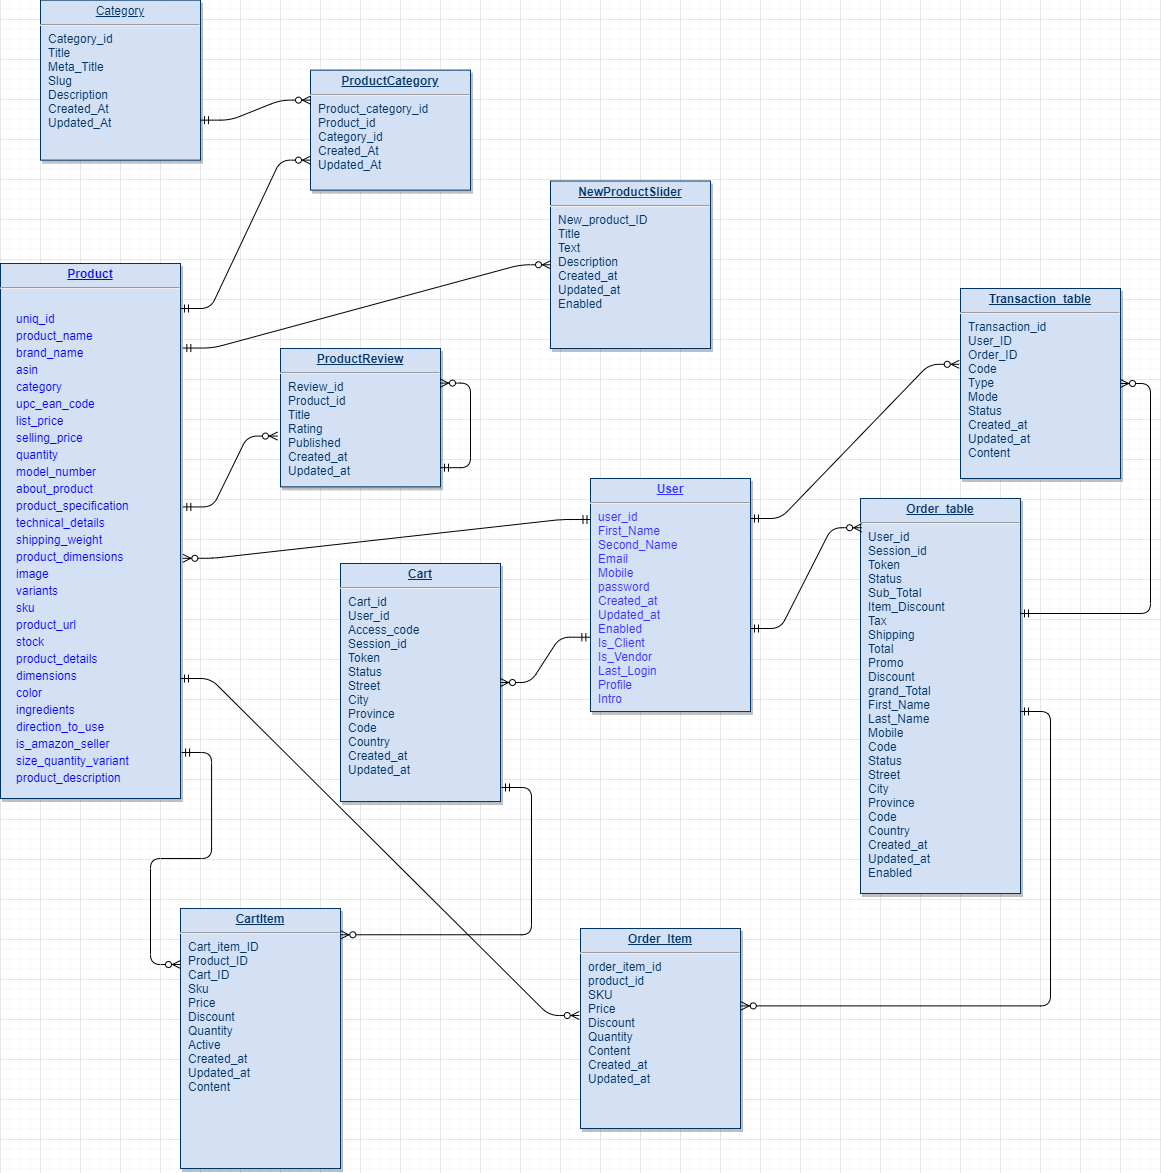

The diagram above was exported from draw.io. Its source (the exported page's mxGraphModel, read from the mxfile embedded in the PNG):
<mxGraphModel dx="1424" dy="761" grid="1" gridSize="10" guides="1" tooltips="1" connect="1" arrows="1" fold="1" page="1" pageScale="1" pageWidth="826" pageHeight="1169" background="#ffffff" math="0" shadow="0">
  <root>
    <mxCell id="0" />
    <mxCell id="1" parent="0" />
    <mxCell id="19" value="&lt;p style=&quot;margin: 0px ; margin-top: 4px ; text-align: center ; text-decoration: underline&quot;&gt;&lt;b&gt;ProductCategory&lt;/b&gt;&lt;/p&gt;&lt;hr&gt;&lt;p style=&quot;margin: 0px ; margin-left: 8px&quot;&gt;Product_category_id&lt;/p&gt;&lt;p style=&quot;margin: 0px ; margin-left: 8px&quot;&gt;Product_id&lt;br&gt;Category_id&lt;/p&gt;&lt;p style=&quot;margin: 0px ; margin-left: 8px&quot;&gt;Created_At&lt;/p&gt;&lt;p style=&quot;margin: 0px ; margin-left: 8px&quot;&gt;Updated_At&lt;/p&gt;" style="verticalAlign=top;align=left;overflow=fill;fontSize=12;fontFamily=Helvetica;html=1;strokeColor=#003366;shadow=1;fillColor=#D4E1F5;fontColor=#003366" parent="1" vertex="1">
      <mxGeometry x="310.0000000000001" y="91.64000000000044" width="160" height="120" as="geometry" />
    </mxCell>
    <mxCell id="20" value="&lt;p style=&quot;margin: 0px ; margin-top: 4px ; text-align: center ; text-decoration: underline&quot;&gt;&lt;b&gt;NewProductSlider&lt;/b&gt;&lt;/p&gt;&lt;hr&gt;&lt;p style=&quot;margin: 0px ; margin-left: 8px&quot;&gt;New_product_ID&lt;/p&gt;&lt;p style=&quot;margin: 0px ; margin-left: 8px&quot;&gt;Title&lt;/p&gt;&lt;p style=&quot;margin: 0px ; margin-left: 8px&quot;&gt;Text&lt;/p&gt;&lt;p style=&quot;margin: 0px ; margin-left: 8px&quot;&gt;Description&lt;/p&gt;&lt;p style=&quot;margin: 0px ; margin-left: 8px&quot;&gt;Created_at&lt;/p&gt;&lt;p style=&quot;margin: 0px ; margin-left: 8px&quot;&gt;Updated_at&lt;/p&gt;&lt;p style=&quot;margin: 0px ; margin-left: 8px&quot;&gt;Enabled&lt;/p&gt;" style="verticalAlign=top;align=left;overflow=fill;fontSize=12;fontFamily=Helvetica;html=1;strokeColor=#003366;shadow=1;fillColor=#D4E1F5;fontColor=#003366" parent="1" vertex="1">
      <mxGeometry x="550" y="202.5" width="160" height="167.5" as="geometry" />
    </mxCell>
    <mxCell id="21" value="&lt;p style=&quot;margin: 0px ; margin-top: 4px ; text-align: center ; text-decoration: underline&quot;&gt;&lt;b&gt;&lt;font style=&quot;font-size: 12px&quot; color=&quot;#0000ff&quot;&gt;Product&lt;/font&gt;&lt;/b&gt;&lt;/p&gt;&lt;hr&gt;&lt;pre style=&quot;box-sizing: border-box ; margin-top: 0px ; margin-bottom: 16px ; overflow-wrap: normal ; padding: 16px ; overflow: auto ; line-height: 1.45 ; border-radius: 6px&quot;&gt;&lt;code style=&quot;box-sizing: border-box ; padding: 0px ; margin: 0px ; border-radius: 6px ; word-break: normal ; border: 0px ; display: inline ; overflow: visible ; line-height: inherit ; overflow-wrap: normal&quot;&gt;&lt;font face=&quot;Helvetica&quot; style=&quot;font-size: 12px&quot; color=&quot;#0000ff&quot;&gt;uniq_id&lt;br&gt;product_name&lt;br&gt;brand_name&lt;br&gt;asin&lt;br&gt;category&lt;br&gt;upc_ean_code&lt;br&gt;list_price&lt;br&gt;selling_price&lt;br&gt;quantity&lt;br&gt;model_number&lt;br&gt;about_product&lt;br&gt;product_specification&lt;br&gt;technical_details&lt;br&gt;shipping_weight&lt;br&gt;product_dimensions&lt;br&gt;image&lt;br&gt;variants&lt;br&gt;sku&lt;br&gt;product_url&lt;br&gt;stock&lt;br&gt;product_details&lt;br&gt;dimensions&lt;br&gt;color&lt;br&gt;ingredients&lt;br&gt;direction_to_use&lt;br&gt;is_amazon_seller&lt;br&gt;size_quantity_variant&lt;br&gt;product_description&lt;/font&gt;&lt;/code&gt;&lt;/pre&gt;" style="verticalAlign=top;align=left;overflow=fill;fontSize=12;fontFamily=Helvetica;html=1;strokeColor=#003366;shadow=1;fillColor=#D4E1F5;fontColor=#003366" parent="1" vertex="1">
      <mxGeometry y="285" width="180" height="535" as="geometry" />
    </mxCell>
    <mxCell id="22" value="&lt;p style=&quot;margin: 0px ; margin-top: 4px ; text-align: center ; text-decoration: underline&quot;&gt;&lt;b&gt;CartItem&lt;/b&gt;&lt;/p&gt;&lt;hr&gt;&lt;p style=&quot;margin: 0px ; margin-left: 8px&quot;&gt;Cart_item_ID&lt;/p&gt;&lt;p style=&quot;margin: 0px ; margin-left: 8px&quot;&gt;&lt;span&gt;Product_ID&lt;/span&gt;&lt;br&gt;&lt;/p&gt;&lt;p style=&quot;margin: 0px ; margin-left: 8px&quot;&gt;&lt;span&gt;Cart_ID&lt;/span&gt;&lt;/p&gt;&lt;p style=&quot;margin: 0px ; margin-left: 8px&quot;&gt;Sku&lt;/p&gt;&lt;p style=&quot;margin: 0px ; margin-left: 8px&quot;&gt;Price&lt;/p&gt;&lt;p style=&quot;margin: 0px ; margin-left: 8px&quot;&gt;Discount&lt;/p&gt;&lt;p style=&quot;margin: 0px ; margin-left: 8px&quot;&gt;Quantity&lt;/p&gt;&lt;p style=&quot;margin: 0px ; margin-left: 8px&quot;&gt;Active&lt;/p&gt;&lt;p style=&quot;margin: 0px ; margin-left: 8px&quot;&gt;Created_at&lt;/p&gt;&lt;p style=&quot;margin: 0px ; margin-left: 8px&quot;&gt;Updated_at&lt;/p&gt;&lt;p style=&quot;margin: 0px ; margin-left: 8px&quot;&gt;Content&lt;/p&gt;" style="verticalAlign=top;align=left;overflow=fill;fontSize=12;fontFamily=Helvetica;html=1;strokeColor=#003366;shadow=1;fillColor=#D4E1F5;fontColor=#003366" parent="1" vertex="1">
      <mxGeometry x="180" y="930" width="160" height="260" as="geometry" />
    </mxCell>
    <mxCell id="23" value="&lt;p style=&quot;margin: 0px ; margin-top: 4px ; text-align: center ; text-decoration: underline&quot;&gt;&lt;b&gt;ProductReview&lt;/b&gt;&lt;/p&gt;&lt;hr&gt;&lt;p style=&quot;margin: 0px ; margin-left: 8px&quot;&gt;Review_id&lt;/p&gt;&lt;p style=&quot;margin: 0px ; margin-left: 8px&quot;&gt;Product_id&lt;/p&gt;&lt;p style=&quot;margin: 0px ; margin-left: 8px&quot;&gt;Title&lt;/p&gt;&lt;p style=&quot;margin: 0px ; margin-left: 8px&quot;&gt;Rating&lt;/p&gt;&lt;p style=&quot;margin: 0px ; margin-left: 8px&quot;&gt;Published&lt;/p&gt;&lt;p style=&quot;margin: 0px ; margin-left: 8px&quot;&gt;Created_at&lt;/p&gt;&lt;p style=&quot;margin: 0px ; margin-left: 8px&quot;&gt;Updated_at&lt;/p&gt;&lt;p style=&quot;margin: 0px ; margin-left: 8px&quot;&gt;&lt;br&gt;&lt;/p&gt;" style="verticalAlign=top;align=left;overflow=fill;fontSize=12;fontFamily=Helvetica;html=1;strokeColor=#003366;shadow=1;fillColor=#D4E1F5;fontColor=#003366" parent="1" vertex="1">
      <mxGeometry x="280" y="370" width="160" height="138.36" as="geometry" />
    </mxCell>
    <mxCell id="24" value="&lt;p style=&quot;margin: 0px ; margin-top: 4px ; text-align: center ; text-decoration: underline&quot;&gt;&lt;font color=&quot;#3333ff&quot;&gt;&lt;b&gt;User&lt;/b&gt;&lt;/font&gt;&lt;/p&gt;&lt;hr&gt;&lt;p style=&quot;margin: 0px ; margin-left: 8px&quot;&gt;&lt;font color=&quot;#3333ff&quot;&gt;user_id&lt;/font&gt;&lt;/p&gt;&lt;p style=&quot;margin: 0px ; margin-left: 8px&quot;&gt;&lt;font color=&quot;#3333ff&quot;&gt;First_Name&lt;/font&gt;&lt;/p&gt;&lt;p style=&quot;margin: 0px ; margin-left: 8px&quot;&gt;&lt;font color=&quot;#3333ff&quot;&gt;Second_Name&lt;/font&gt;&lt;/p&gt;&lt;p style=&quot;margin: 0px ; margin-left: 8px&quot;&gt;&lt;font color=&quot;#3333ff&quot;&gt;Email&lt;/font&gt;&lt;/p&gt;&lt;p style=&quot;margin: 0px ; margin-left: 8px&quot;&gt;&lt;font color=&quot;#3333ff&quot;&gt;Mobile&lt;/font&gt;&lt;/p&gt;&lt;p style=&quot;margin: 0px ; margin-left: 8px&quot;&gt;&lt;font color=&quot;#3333ff&quot;&gt;password&lt;/font&gt;&lt;/p&gt;&lt;p style=&quot;margin: 0px ; margin-left: 8px&quot;&gt;&lt;font color=&quot;#3333ff&quot;&gt;Created_at&lt;/font&gt;&lt;/p&gt;&lt;p style=&quot;margin: 0px ; margin-left: 8px&quot;&gt;&lt;font color=&quot;#3333ff&quot;&gt;Updated_at&lt;/font&gt;&lt;/p&gt;&lt;p style=&quot;margin: 0px ; margin-left: 8px&quot;&gt;&lt;font color=&quot;#3333ff&quot;&gt;Enabled&lt;/font&gt;&lt;/p&gt;&lt;p style=&quot;margin: 0px ; margin-left: 8px&quot;&gt;&lt;font color=&quot;#3333ff&quot;&gt;Is_Client&lt;/font&gt;&lt;/p&gt;&lt;p style=&quot;margin: 0px ; margin-left: 8px&quot;&gt;&lt;font color=&quot;#3333ff&quot;&gt;Is_Vendor&lt;/font&gt;&lt;/p&gt;&lt;p style=&quot;margin: 0px ; margin-left: 8px&quot;&gt;&lt;font color=&quot;#3333ff&quot;&gt;Last_Login&lt;/font&gt;&lt;/p&gt;&lt;p style=&quot;margin: 0px ; margin-left: 8px&quot;&gt;&lt;font color=&quot;#3333ff&quot;&gt;Profile&lt;/font&gt;&lt;/p&gt;&lt;p style=&quot;margin: 0px ; margin-left: 8px&quot;&gt;&lt;font color=&quot;#3333ff&quot;&gt;Intro&lt;/font&gt;&lt;/p&gt;" style="verticalAlign=top;align=left;overflow=fill;fontSize=12;fontFamily=Helvetica;html=1;strokeColor=#003366;shadow=1;fillColor=#D4E1F5;fontColor=#003366" parent="1" vertex="1">
      <mxGeometry x="590" y="500" width="160" height="233.04" as="geometry" />
    </mxCell>
    <mxCell id="25" value="&lt;p style=&quot;margin: 0px ; margin-top: 4px ; text-align: center ; text-decoration: underline&quot;&gt;Category&lt;/p&gt;&lt;hr&gt;&lt;p style=&quot;margin: 0px ; margin-left: 8px&quot;&gt;Category_id&lt;/p&gt;&lt;p style=&quot;margin: 0px ; margin-left: 8px&quot;&gt;Title&lt;/p&gt;&lt;p style=&quot;margin: 0px ; margin-left: 8px&quot;&gt;Meta_Title&lt;/p&gt;&lt;p style=&quot;margin: 0px ; margin-left: 8px&quot;&gt;Slug&lt;/p&gt;&lt;p style=&quot;margin: 0px ; margin-left: 8px&quot;&gt;Description&lt;/p&gt;&lt;p style=&quot;margin: 0px ; margin-left: 8px&quot;&gt;Created_At&lt;/p&gt;&lt;p style=&quot;margin: 0px ; margin-left: 8px&quot;&gt;Updated_At&lt;/p&gt;" style="verticalAlign=top;align=left;overflow=fill;fontSize=12;fontFamily=Helvetica;html=1;strokeColor=#003366;shadow=1;fillColor=#D4E1F5;fontColor=#003366" parent="1" vertex="1">
      <mxGeometry x="40.00000000000005" y="21.640000000000366" width="160" height="160" as="geometry" />
    </mxCell>
    <mxCell id="27" value="&lt;p style=&quot;margin: 0px ; margin-top: 4px ; text-align: center ; text-decoration: underline&quot;&gt;&lt;strong&gt;Order_Item&lt;/strong&gt;&lt;/p&gt;&lt;hr&gt;&lt;p style=&quot;margin: 0px ; margin-left: 8px&quot;&gt;order_item_id&lt;br&gt;product_id&lt;/p&gt;&lt;p style=&quot;margin: 0px ; margin-left: 8px&quot;&gt;SKU&lt;/p&gt;&lt;p style=&quot;margin: 0px ; margin-left: 8px&quot;&gt;Price&lt;/p&gt;&lt;p style=&quot;margin: 0px ; margin-left: 8px&quot;&gt;Discount&lt;/p&gt;&lt;p style=&quot;margin: 0px ; margin-left: 8px&quot;&gt;Quantity&lt;/p&gt;&lt;p style=&quot;margin: 0px ; margin-left: 8px&quot;&gt;Content&lt;/p&gt;&lt;p style=&quot;margin: 0px ; margin-left: 8px&quot;&gt;Created_at&lt;/p&gt;&lt;p style=&quot;margin: 0px ; margin-left: 8px&quot;&gt;Updated_at&lt;/p&gt;&lt;p style=&quot;margin: 0px ; margin-left: 8px&quot;&gt;&lt;br&gt;&lt;/p&gt;" style="verticalAlign=top;align=left;overflow=fill;fontSize=12;fontFamily=Helvetica;html=1;strokeColor=#003366;shadow=1;fillColor=#D4E1F5;fontColor=#003366" parent="1" vertex="1">
      <mxGeometry x="580" y="950" width="160" height="200" as="geometry" />
    </mxCell>
    <mxCell id="29" value="&lt;p style=&quot;margin: 0px ; margin-top: 4px ; text-align: center ; text-decoration: underline&quot;&gt;&lt;b&gt;Cart&lt;/b&gt;&lt;/p&gt;&lt;hr&gt;&lt;p style=&quot;margin: 0px ; margin-left: 8px&quot;&gt;Cart_id&lt;/p&gt;&lt;p style=&quot;margin: 0px ; margin-left: 8px&quot;&gt;User_id&lt;/p&gt;&lt;p style=&quot;margin: 0px ; margin-left: 8px&quot;&gt;Access_code&lt;/p&gt;&lt;p style=&quot;margin: 0px ; margin-left: 8px&quot;&gt;Session_id&lt;/p&gt;&lt;p style=&quot;margin: 0px ; margin-left: 8px&quot;&gt;Token&lt;/p&gt;&lt;p style=&quot;margin: 0px ; margin-left: 8px&quot;&gt;Status&lt;/p&gt;&lt;p style=&quot;margin: 0px ; margin-left: 8px&quot;&gt;Street&lt;/p&gt;&lt;p style=&quot;margin: 0px ; margin-left: 8px&quot;&gt;City&lt;/p&gt;&lt;p style=&quot;margin: 0px ; margin-left: 8px&quot;&gt;Province&lt;/p&gt;&lt;p style=&quot;margin: 0px ; margin-left: 8px&quot;&gt;Code&lt;/p&gt;&lt;p style=&quot;margin: 0px ; margin-left: 8px&quot;&gt;Country&lt;/p&gt;&lt;p style=&quot;margin: 0px ; margin-left: 8px&quot;&gt;Created_at&lt;/p&gt;&lt;p style=&quot;margin: 0px ; margin-left: 8px&quot;&gt;Updated_at&lt;/p&gt;&lt;p style=&quot;margin: 0px ; margin-left: 8px&quot;&gt;&lt;br&gt;&lt;/p&gt;" style="verticalAlign=top;align=left;overflow=fill;fontSize=12;fontFamily=Helvetica;html=1;strokeColor=#003366;shadow=1;fillColor=#D4E1F5;fontColor=#003366" parent="1" vertex="1">
      <mxGeometry x="340" y="585" width="160" height="238.04" as="geometry" />
    </mxCell>
    <mxCell id="30" value="&lt;p style=&quot;margin: 0px ; margin-top: 4px ; text-align: center ; text-decoration: underline&quot;&gt;&lt;b&gt;Order_table&lt;/b&gt;&lt;/p&gt;&lt;hr&gt;&lt;p style=&quot;margin: 0px ; margin-left: 8px&quot;&gt;User_id&lt;/p&gt;&lt;p style=&quot;margin: 0px ; margin-left: 8px&quot;&gt;Session_id&lt;/p&gt;&lt;p style=&quot;margin: 0px ; margin-left: 8px&quot;&gt;Token&lt;/p&gt;&lt;p style=&quot;margin: 0px ; margin-left: 8px&quot;&gt;Status&lt;/p&gt;&lt;p style=&quot;margin: 0px ; margin-left: 8px&quot;&gt;Sub_Total&lt;/p&gt;&lt;p style=&quot;margin: 0px ; margin-left: 8px&quot;&gt;Item_Discount&lt;/p&gt;&lt;p style=&quot;margin: 0px ; margin-left: 8px&quot;&gt;Tax&lt;/p&gt;&lt;p style=&quot;margin: 0px ; margin-left: 8px&quot;&gt;Shipping&lt;/p&gt;&lt;p style=&quot;margin: 0px ; margin-left: 8px&quot;&gt;Total&lt;/p&gt;&lt;p style=&quot;margin: 0px ; margin-left: 8px&quot;&gt;Promo&lt;/p&gt;&lt;p style=&quot;margin: 0px ; margin-left: 8px&quot;&gt;Discount&lt;/p&gt;&lt;p style=&quot;margin: 0px ; margin-left: 8px&quot;&gt;grand_Total&lt;/p&gt;&lt;p style=&quot;margin: 0px ; margin-left: 8px&quot;&gt;First_Name&lt;/p&gt;&lt;p style=&quot;margin: 0px ; margin-left: 8px&quot;&gt;Last_Name&lt;/p&gt;&lt;p style=&quot;margin: 0px ; margin-left: 8px&quot;&gt;Mobile&lt;/p&gt;&lt;p style=&quot;margin: 0px ; margin-left: 8px&quot;&gt;Code&lt;/p&gt;&lt;p style=&quot;margin: 0px 0px 0px 8px&quot;&gt;Status&lt;/p&gt;&lt;p style=&quot;margin: 0px 0px 0px 8px&quot;&gt;Street&lt;/p&gt;&lt;p style=&quot;margin: 0px 0px 0px 8px&quot;&gt;City&lt;/p&gt;&lt;p style=&quot;margin: 0px 0px 0px 8px&quot;&gt;Province&lt;/p&gt;&lt;p style=&quot;margin: 0px 0px 0px 8px&quot;&gt;Code&lt;/p&gt;&lt;p style=&quot;margin: 0px 0px 0px 8px&quot;&gt;Country&lt;/p&gt;&lt;p style=&quot;margin: 0px ; margin-left: 8px&quot;&gt;Created_at&lt;/p&gt;&lt;p style=&quot;margin: 0px ; margin-left: 8px&quot;&gt;Updated_at&lt;/p&gt;&lt;p style=&quot;margin: 0px ; margin-left: 8px&quot;&gt;Enabled&lt;/p&gt;" style="verticalAlign=top;align=left;overflow=fill;fontSize=12;fontFamily=Helvetica;html=1;strokeColor=#003366;shadow=1;fillColor=#D4E1F5;fontColor=#003366" parent="1" vertex="1">
      <mxGeometry x="860" y="520" width="160" height="395" as="geometry" />
    </mxCell>
    <mxCell id="35" value="&lt;p style=&quot;margin: 0px ; margin-top: 4px ; text-align: center ; text-decoration: underline&quot;&gt;&lt;b&gt;Transaction_table&lt;/b&gt;&lt;/p&gt;&lt;hr&gt;&lt;p style=&quot;margin: 0px ; margin-left: 8px&quot;&gt;Transaction_id&lt;/p&gt;&lt;p style=&quot;margin: 0px ; margin-left: 8px&quot;&gt;User_ID&lt;/p&gt;&lt;p style=&quot;margin: 0px ; margin-left: 8px&quot;&gt;Order_ID&lt;/p&gt;&lt;p style=&quot;margin: 0px ; margin-left: 8px&quot;&gt;Code&lt;/p&gt;&lt;p style=&quot;margin: 0px ; margin-left: 8px&quot;&gt;Type&lt;/p&gt;&lt;p style=&quot;margin: 0px ; margin-left: 8px&quot;&gt;Mode&lt;/p&gt;&lt;p style=&quot;margin: 0px ; margin-left: 8px&quot;&gt;Status&lt;/p&gt;&lt;p style=&quot;margin: 0px ; margin-left: 8px&quot;&gt;Created_at&lt;/p&gt;&lt;p style=&quot;margin: 0px ; margin-left: 8px&quot;&gt;Updated_at&lt;/p&gt;&lt;p style=&quot;margin: 0px ; margin-left: 8px&quot;&gt;Content&lt;/p&gt;" style="verticalAlign=top;align=left;overflow=fill;fontSize=12;fontFamily=Helvetica;html=1;strokeColor=#003366;shadow=1;fillColor=#D4E1F5;fontColor=#003366" parent="1" vertex="1">
      <mxGeometry x="960" y="310.0000000000001" width="160" height="190" as="geometry" />
    </mxCell>
    <mxCell id="4ZEjt2ep8jstscbHdTfe-117" value="" style="edgeStyle=entityRelationEdgeStyle;fontSize=12;html=1;endArrow=ERzeroToMany;startArrow=ERmandOne;exitX=1;exitY=0.75;exitDx=0;exitDy=0;entryX=0;entryY=0.25;entryDx=0;entryDy=0;" parent="1" source="25" target="19" edge="1">
      <mxGeometry width="100" height="100" relative="1" as="geometry">
        <mxPoint x="190" y="140" as="sourcePoint" />
        <mxPoint x="320" y="110" as="targetPoint" />
      </mxGeometry>
    </mxCell>
    <mxCell id="4ZEjt2ep8jstscbHdTfe-118" value="" style="edgeStyle=entityRelationEdgeStyle;fontSize=12;html=1;endArrow=ERzeroToMany;startArrow=ERmandOne;entryX=0;entryY=0.75;entryDx=0;entryDy=0;" parent="1" target="19" edge="1">
      <mxGeometry width="100" height="100" relative="1" as="geometry">
        <mxPoint x="180" y="330" as="sourcePoint" />
        <mxPoint x="280" y="230" as="targetPoint" />
      </mxGeometry>
    </mxCell>
    <mxCell id="4ZEjt2ep8jstscbHdTfe-119" value="" style="edgeStyle=entityRelationEdgeStyle;fontSize=12;html=1;endArrow=ERzeroToMany;startArrow=ERmandOne;entryX=-0.019;entryY=0.633;entryDx=0;entryDy=0;entryPerimeter=0;exitX=1.013;exitY=0.455;exitDx=0;exitDy=0;exitPerimeter=0;" parent="1" source="21" target="23" edge="1">
      <mxGeometry width="100" height="100" relative="1" as="geometry">
        <mxPoint x="270" y="280" as="sourcePoint" />
        <mxPoint x="670" y="270" as="targetPoint" />
      </mxGeometry>
    </mxCell>
    <mxCell id="4ZEjt2ep8jstscbHdTfe-120" value="" style="edgeStyle=entityRelationEdgeStyle;fontSize=12;html=1;endArrow=ERzeroToMany;startArrow=ERmandOne;exitX=1.013;exitY=0.158;exitDx=0;exitDy=0;exitPerimeter=0;entryX=0;entryY=0.5;entryDx=0;entryDy=0;" parent="1" source="21" target="20" edge="1">
      <mxGeometry width="100" height="100" relative="1" as="geometry">
        <mxPoint x="600" y="400" as="sourcePoint" />
        <mxPoint x="700" y="300" as="targetPoint" />
      </mxGeometry>
    </mxCell>
    <mxCell id="4ZEjt2ep8jstscbHdTfe-122" value="" style="edgeStyle=entityRelationEdgeStyle;fontSize=12;html=1;endArrow=ERzeroToMany;startArrow=ERmandOne;entryX=0.007;entryY=0.074;entryDx=0;entryDy=0;entryPerimeter=0;" parent="1" target="30" edge="1">
      <mxGeometry width="100" height="100" relative="1" as="geometry">
        <mxPoint x="750" y="650" as="sourcePoint" />
        <mxPoint x="850" y="550" as="targetPoint" />
      </mxGeometry>
    </mxCell>
    <mxCell id="4ZEjt2ep8jstscbHdTfe-123" value="" style="edgeStyle=entityRelationEdgeStyle;fontSize=12;html=1;endArrow=ERzeroToMany;startArrow=ERmandOne;entryX=-0.008;entryY=0.399;entryDx=0;entryDy=0;entryPerimeter=0;" parent="1" target="35" edge="1">
      <mxGeometry width="100" height="100" relative="1" as="geometry">
        <mxPoint x="750" y="540" as="sourcePoint" />
        <mxPoint x="850" y="440" as="targetPoint" />
      </mxGeometry>
    </mxCell>
    <mxCell id="4ZEjt2ep8jstscbHdTfe-125" value="" style="edgeStyle=entityRelationEdgeStyle;fontSize=12;html=1;endArrow=ERzeroToMany;startArrow=ERmandOne;exitX=-0.004;exitY=0.681;exitDx=0;exitDy=0;exitPerimeter=0;entryX=1;entryY=0.5;entryDx=0;entryDy=0;" parent="1" source="24" target="29" edge="1">
      <mxGeometry width="100" height="100" relative="1" as="geometry">
        <mxPoint x="560" y="860" as="sourcePoint" />
        <mxPoint x="660" y="760" as="targetPoint" />
      </mxGeometry>
    </mxCell>
    <mxCell id="4ZEjt2ep8jstscbHdTfe-126" value="" style="edgeStyle=entityRelationEdgeStyle;fontSize=12;html=1;endArrow=ERzeroToMany;startArrow=ERmandOne;entryX=1.005;entryY=0.387;entryDx=0;entryDy=0;entryPerimeter=0;" parent="1" target="27" edge="1">
      <mxGeometry width="100" height="100" relative="1" as="geometry">
        <mxPoint x="1020" y="733" as="sourcePoint" />
        <mxPoint x="1110" y="633.04" as="targetPoint" />
      </mxGeometry>
    </mxCell>
    <mxCell id="4ZEjt2ep8jstscbHdTfe-127" value="" style="edgeStyle=entityRelationEdgeStyle;fontSize=12;html=1;endArrow=ERzeroToMany;startArrow=ERmandOne;" parent="1" target="35" edge="1">
      <mxGeometry width="100" height="100" relative="1" as="geometry">
        <mxPoint x="1020" y="635" as="sourcePoint" />
        <mxPoint x="1120" y="535" as="targetPoint" />
      </mxGeometry>
    </mxCell>
    <mxCell id="4ZEjt2ep8jstscbHdTfe-128" value="" style="edgeStyle=entityRelationEdgeStyle;fontSize=12;html=1;endArrow=ERzeroToMany;startArrow=ERmandOne;exitX=1.006;exitY=0.914;exitDx=0;exitDy=0;exitPerimeter=0;" parent="1" edge="1" source="21">
      <mxGeometry width="100" height="100" relative="1" as="geometry">
        <mxPoint x="190" y="770" as="sourcePoint" />
        <mxPoint x="180" y="986" as="targetPoint" />
      </mxGeometry>
    </mxCell>
    <mxCell id="4ZEjt2ep8jstscbHdTfe-129" value="" style="edgeStyle=entityRelationEdgeStyle;fontSize=12;html=1;endArrow=ERzeroToMany;startArrow=ERmandOne;entryX=1.002;entryY=0.101;entryDx=0;entryDy=0;entryPerimeter=0;" parent="1" target="22" edge="1">
      <mxGeometry width="100" height="100" relative="1" as="geometry">
        <mxPoint x="501" y="809" as="sourcePoint" />
        <mxPoint x="550" y="890" as="targetPoint" />
      </mxGeometry>
    </mxCell>
    <mxCell id="4ZEjt2ep8jstscbHdTfe-130" value="" style="edgeStyle=entityRelationEdgeStyle;fontSize=12;html=1;endArrow=ERzeroToMany;startArrow=ERmandOne;entryX=1;entryY=0.25;entryDx=0;entryDy=0;" parent="1" target="23" edge="1">
      <mxGeometry width="100" height="100" relative="1" as="geometry">
        <mxPoint x="440" y="489.18" as="sourcePoint" />
        <mxPoint x="540" y="389.18" as="targetPoint" />
      </mxGeometry>
    </mxCell>
    <mxCell id="4ZEjt2ep8jstscbHdTfe-131" value="" style="edgeStyle=entityRelationEdgeStyle;fontSize=12;html=1;endArrow=ERzeroToMany;startArrow=ERmandOne;entryX=-0.008;entryY=0.435;entryDx=0;entryDy=0;entryPerimeter=0;" parent="1" target="27" edge="1">
      <mxGeometry width="100" height="100" relative="1" as="geometry">
        <mxPoint x="180" y="700" as="sourcePoint" />
        <mxPoint x="280" y="600" as="targetPoint" />
      </mxGeometry>
    </mxCell>
    <mxCell id="4ZEjt2ep8jstscbHdTfe-132" value="" style="edgeStyle=entityRelationEdgeStyle;fontSize=12;html=1;endArrow=ERzeroToMany;startArrow=ERmandOne;exitX=0.003;exitY=0.176;exitDx=0;exitDy=0;entryX=1.013;entryY=0.551;entryDx=0;entryDy=0;entryPerimeter=0;exitPerimeter=0;" parent="1" source="24" target="21" edge="1">
      <mxGeometry width="100" height="100" relative="1" as="geometry">
        <mxPoint x="510" y="550" as="sourcePoint" />
        <mxPoint x="610" y="450" as="targetPoint" />
      </mxGeometry>
    </mxCell>
  </root>
</mxGraphModel>